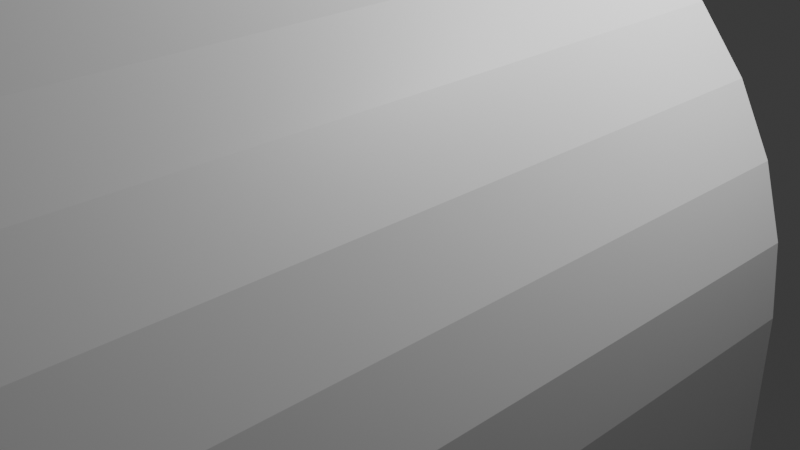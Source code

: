 # Source: tunnel.blend  (saved by Blender 4.1.23; exported with 4.5.12 LTS)
import bpy
from mathutils import Matrix  # noqa: F401  (used for matrix-valued properties, if any)

bpy.ops.wm.read_factory_settings(use_empty=True)
scene = bpy.context.scene
scene.name = 'Scene'

# ---- collections
col_collection = bpy.data.collections.new('Collection'); scene.collection.children.link(col_collection)

# ---- materials (node trees are filled in below, after node groups)
mat_material = bpy.data.materials.new('Material')
mat_material.alpha_threshold = 0.0
mat_material.use_transparent_shadow = False
mat_material.roughness = 0.5
mat_material.line_color = (0.0, 0.0, 0.0, 1.0)

# ---- material node trees
mat_material.use_nodes = True; mat_material.node_tree.nodes.clear()
_N = mat_material.node_tree.nodes; _L = mat_material.node_tree.links
n0 = _N.new('ShaderNodeOutputMaterial'); n0.name = 'Material Output'; n0.location = (300, 300)
n1 = _N.new('ShaderNodeBsdfPrincipled'); n1.name = 'Principled BSDF'; n1.location = (10, 300)
n1.inputs[3].default_value = 1.45
_L.new(n1.outputs[0], n0.inputs[0])
n0.is_active_output = True

# ---- world
world_world = bpy.data.worlds.new('World'); scene.world = world_world
world_world.use_nodes = True; world_world.node_tree.nodes.clear()
_N = world_world.node_tree.nodes; _L = world_world.node_tree.links
n0 = _N.new('ShaderNodeOutputWorld'); n0.name = 'World Output'; n0.location = (300, 300)
n1 = _N.new('ShaderNodeBackground'); n1.name = 'Background'; n1.location = (10, 300)
n1.inputs[0].default_value = (0.05088, 0.05088, 0.05088, 1.0)
_L.new(n1.outputs[0], n0.inputs[0])
n0.is_active_output = True
world_world.color = (0.05088, 0.05088, 0.05088)
world_world.use_sun_shadow = False
world_world.sun_shadow_jitter_overblur = 0.0

# ---- cameras
cam_camera = bpy.data.cameras.new('Camera')
cam_camera.clip_end = 100.0
cam_camera.ortho_scale = 7.314

# ---- lights
light_light = bpy.data.lights.new('Light', 'POINT')
light_light.transmission_factor = 0.0
light_light.energy = 1000.0
light_light.shadow_soft_size = 0.1
light_light.shadow_maximum_resolution = 0.006
light_light.use_absolute_resolution = True

# ---- meshes
me_cube = bpy.data.meshes.new('Cube')
me_cube.from_pydata([(0.4866, 1.0, -2.337e-08), (0.2169, 1.0, 6.405e-08), (0.4866, -1.0, -2.921e-07), (0.2169, -1.0, -2.047e-07), (-0.4866, 1.0, -2.337e-08), (-0.2169, 1.0, 6.405e-08), (-0.4866, -1.0, -2.921e-07), (-0.2169, -1.0, -2.047e-07), (0.2127, 1.0, 0.3138), (0.2004, 1.0, 0.6155), (0.1804, 1.0, 0.8936), (0.1534, 1.0, 1.137), (0.1205, 1.0, 1.337), (0.08301, 1.0, 1.486), (0.04232, 1.0, 1.578), (0.0, 1.0, 1.608), (-0.04232, 1.0, 1.578), (-0.08301, 1.0, 1.486), (-0.1205, 1.0, 1.337), (-0.1534, 1.0, 1.137), (-0.1804, 1.0, 0.8936), (-0.2004, 1.0, 0.6155), (-0.2127, 1.0, 0.3138), (0.4773, -1.0, 0.704), (0.4496, -1.0, 1.381), (0.4046, -1.0, 2.005), (0.3441, -1.0, 2.552), (0.2704, -1.0, 3.0), (0.1862, -1.0, 3.334), (0.09494, -1.0, 3.539), (0.0, -1.0, 3.608), (-0.09494, -1.0, 3.539), (-0.1862, -1.0, 3.334), (-0.2704, -1.0, 3.0), (-0.3441, -1.0, 2.552), (-0.4046, -1.0, 2.005), (-0.4496, -1.0, 1.381), (-0.4773, -1.0, 0.704), (-0.2127, -1.0, 0.3138), (-0.2004, -1.0, 0.6155), (-0.1804, -1.0, 0.8936), (-0.1534, -1.0, 1.137), (-0.1205, -1.0, 1.337), (-0.08301, -1.0, 1.486), (-0.04232, -1.0, 1.578), (0.0, -1.0, 1.608), (0.04232, -1.0, 1.578), (0.08301, -1.0, 1.486), (0.1205, -1.0, 1.337), (0.1534, -1.0, 1.137), (0.1804, -1.0, 0.8936), (0.2004, -1.0, 0.6155), (0.2127, -1.0, 0.3138), (-0.4773, 1.0, 0.704), (-0.4496, 1.0, 1.381), (-0.4046, 1.0, 2.005), (-0.3441, 1.0, 2.552), (-0.2704, 1.0, 3.0), (-0.1862, 1.0, 3.334), (-0.09494, 1.0, 3.539), (0.0, 1.0, 3.608), (0.09494, 1.0, 3.539), (0.1862, 1.0, 3.334), (0.2704, 1.0, 3.0), (0.3441, 1.0, 2.552), (0.4046, 1.0, 2.005), (0.4496, 1.0, 1.381), (0.4773, 1.0, 0.704), (-0.2169, 1.0, -3.137), (-0.2169, -1.0, -3.137), (0.4866, 1.0, -3.137), (0.2169, 1.0, -3.137), (-0.4866, -1.0, -3.137), (0.4866, -1.0, -3.137), (0.2169, -1.0, -3.137), (-0.4866, 1.0, -3.137), (-0.4773, -9.0, 0.704), (-0.4866, -9.0, -1.22e-06), (0.2127, -9.0, 0.3138), (0.2169, -9.0, -1.132e-06), (0.4866, -9.0, -1.22e-06), (0.4773, -9.0, 0.704), (0.4496, -9.0, 1.381), (0.4046, -9.0, 2.005), (0.3441, -9.0, 2.552), (0.2704, -9.0, 3.0), (0.1862, -9.0, 3.334), (0.09494, -9.0, 3.539), (2.127e-15, -9.0, 3.608), (-0.09494, -9.0, 3.539), (-0.1862, -9.0, 3.334), (-0.2704, -9.0, 3.0), (-0.3441, -9.0, 2.552), (-0.4046, -9.0, 2.005), (-0.4496, -9.0, 1.381), (-0.2169, -9.0, -1.132e-06), (-0.2127, -9.0, 0.3138), (-0.2004, -9.0, 0.6155), (-0.1804, -9.0, 0.8936), (-0.1534, -9.0, 1.137), (-0.1205, -9.0, 1.337), (-0.08301, -9.0, 1.486), (-0.04232, -9.0, 1.578), (2.127e-15, -9.0, 1.608), (0.04232, -9.0, 1.578), (0.08301, -9.0, 1.486), (0.1205, -9.0, 1.337), (0.1534, -9.0, 1.137), (0.1804, -9.0, 0.8936), (0.2004, -9.0, 0.6155), (-0.2169, -9.0, -3.137), (-0.4866, -9.0, -3.137), (0.4866, -9.0, -3.137), (0.2169, -9.0, -3.137), (0.2169, 6.557e-07, -3.137), (0.4866, 1.0, -2.337e-08), (0.4866, -1.0, -2.921e-07), (0.4866, 1.0, -3.137), (0.4866, -1.0, -3.137), (0.4866, -9.0, -3.137), (0.4866, -9.0, -1.22e-06), (-0.4866, -1.0, -2.921e-07), (-0.4866, 1.0, -2.337e-08), (-0.4866, -1.0, -3.137), (-0.4866, 1.0, -3.137), (-0.4866, -9.0, -1.22e-06), (-0.4866, -9.0, -3.137), (0.4866, 1.0, -2.337e-08), (0.4866, -1.0, -2.921e-07), (0.4866, 1.0, -3.137), (0.4866, -1.0, -3.137), (0.4866, -9.0, -3.137), (0.4866, -9.0, -1.22e-06), (-0.4866, 1.0, -2.337e-08), (-0.4866, -1.0, -3.137), (-0.4866, 1.0, -3.137), (-0.4866, -9.0, -1.22e-06), (-0.4866, -9.0, -3.137), (0.4866, 1.0, -2.337e-08), (0.4866, -1.0, -2.921e-07), (0.4866, 1.0, -3.137), (0.4866, -1.0, -3.137), (0.4866, -9.0, -3.137), (0.4866, -9.0, -1.22e-06), (-0.4866, 1.0, -2.337e-08), (-0.4866, -1.0, -3.137), (-0.4866, 1.0, -3.137), (-0.4866, -9.0, -1.22e-06), (-0.4866, -9.0, -3.137), (0.4866, 1.0, -2.337e-08), (0.4866, -1.0, -2.921e-07), (0.4866, 1.0, -3.137), (0.4866, -1.0, -3.137), (0.4866, -9.0, -3.137), (0.4866, -9.0, -1.22e-06), (-0.4866, 1.0, -2.337e-08), (-0.4773, 1.0, 0.704), (-0.4773, -1.0, 0.704), (-0.4773, -9.0, 0.704), (-0.4866, -9.0, -1.22e-06), (-0.7564, -1.0, -3.137), (0.4866, 1.0, -2.337e-08), (0.4866, -1.0, -2.921e-07), (0.4866, 1.0, -3.137), (0.4866, -9.0, -3.137), (0.4866, -9.0, -1.22e-06), (0.4866, 1.0, -2.337e-08), (0.4866, -1.0, -2.921e-07), (0.4866, 1.0, -3.137), (0.4866, -9.0, -3.137), (0.4866, -9.0, -1.22e-06), (-0.4866, -1.0, -3.137), (-0.4866, 1.0, -3.137), (-0.2169, 1.0, -3.137), (-0.2169, -1.0, -3.137), (-0.4866, 1.0, -3.137), (-0.4866, -1.0, -3.137), (-0.2169, -9.0, -3.137), (-0.4866, -9.0, -3.137), (-0.4866, -9.0, -3.137), (-0.4866, -1.0, -3.137)], [(80, 120), (116, 2), (118, 73), (112, 119), (120, 132), (128, 116), (119, 131), (4, 122), (121, 6), (125, 77), (118, 130), (130, 141), (142, 131), (122, 133), (132, 143), (139, 128), (136, 125), (136, 147), (141, 152), (153, 142), (133, 144), (143, 154), (150, 139), (153, 164), (165, 154), (150, 162), (165, 170), (167, 162), (164, 169)], [(8, 1, 3, 79, 78, 52), (67, 0, 70, 71, 1, 8, 9, 10, 11, 12, 13, 14, 15, 16, 17, 18, 19, 20, 21, 22, 5, 68, 75, 4, 53, 54, 55, 56, 57, 58, 59, 60, 61, 62, 63, 64, 65, 66), (9, 8, 52, 78, 109, 51), (5, 7, 95, 110, 69, 68), (5, 22, 38, 96, 95, 7), (22, 21, 39, 97, 96, 38), (21, 20, 40, 98, 97, 39), (20, 19, 41, 99, 98, 40), (19, 18, 42, 100, 99, 41), (18, 17, 43, 101, 100, 42), (17, 16, 44, 102, 101, 43), (15, 14, 46, 104, 103, 45), (14, 13, 47, 105, 104, 46), (13, 12, 48, 106, 105, 47), (12, 11, 49, 107, 106, 48), (11, 10, 50, 108, 107, 49), (10, 9, 51, 109, 108, 50), (67, 66, 24, 82, 81, 23), (66, 65, 25, 83, 82, 24), (65, 64, 26, 84, 83, 25), (64, 63, 27, 85, 84, 26), (62, 61, 29, 87, 86, 28), (61, 60, 30, 88, 87, 29), (60, 59, 31, 89, 88, 30), (59, 58, 32, 90, 89, 31), (58, 57, 33, 91, 90, 32), (57, 56, 34, 92, 91, 33), (56, 55, 35, 93, 92, 34), (55, 54, 36, 94, 93, 35), (54, 53, 37, 76, 94, 36), (72, 75, 175, 176), (3, 1, 71, 114, 74, 113, 79), (72, 111, 126, 123), (76, 77, 111, 110, 95, 96, 97, 98, 99, 100, 101, 102, 103, 104, 105, 106, 107, 108, 109, 78, 79, 113, 112, 80, 81, 82, 83, 84, 85, 86, 87, 88, 89, 90, 91, 92, 93, 94), (0, 67, 23, 81, 80, 2), (63, 62, 28, 86, 85, 27), (16, 15, 45, 103, 102, 44), (2, 80, 112, 169, 168, 166, 0), (70, 0, 115, 117), (75, 72, 123, 124), (117, 115, 127, 129), (123, 126, 137, 134), (124, 123, 134, 135), (129, 127, 138, 140), (134, 137, 148, 145), (135, 134, 145, 146), (140, 138, 149, 151), (76, 37, 157, 158), (53, 4, 155, 156), (77, 76, 158, 159), (146, 145, 171, 172), (145, 148, 179, 180), (151, 149, 161, 163), (163, 161, 166, 168), (176, 175, 173, 174, 177, 178), (69, 110, 177, 174), (75, 68, 173, 175), (68, 69, 174, 173), (110, 111, 178, 177), (111, 72, 176, 178), (121, 159, 155), (4, 121, 155, 159, 158, 157, 37, 53), (75, 111, 77, 121, 4), (70, 168, 169, 112, 113, 74, 114, 71)])
_uv = me_cube.uv_layers.new(name='UVMap')
_uv.uv.foreach_set('vector', [0.3594, 0.5, 0.375, 0.5, 0.375, 0.75, 0.375, 0.75, 0.3594, 0.75, 0.3594, 0.75, 0.625, 0.4844, 0.625, 0.5, 0.625, 0.5, 0.375, 0.5, 0.375, 0.5, 0.375, 0.4844, 0.375, 0.4688, 0.375, 0.4531, 0.375, 0.4375, 0.375, 0.4219, 0.375, 0.4063, 0.375, 0.3906, 0.375, 0.375, 0.375, 0.3594, 0.375, 0.3438, 0.375, 0.3281, 0.375, 0.3125, 0.375, 0.2969, 0.375, 0.2812, 0.375, 0.2656, 0.375, 0.25, 0.375, 0.25, 0.625, 0.25, 0.625, 0.25, 0.625, 0.2656, 0.625, 0.2812, 0.625, 0.2969, 0.625, 0.3125, 0.625, 0.3281, 0.625, 0.3438, 0.625, 0.3594, 0.625, 0.375, 0.625, 0.3906, 0.625, 0.4062, 0.625, 0.4219, 0.625, 0.4375, 0.625, 0.4531, 0.625, 0.4688, 0.3438, 0.5, 0.3594, 0.5, 0.3594, 0.75, 0.3594, 0.75, 0.3438, 0.75, 0.3438, 0.75, 0.125, 0.5, 0.125, 0.75, 0.125, 0.75, 0.125, 0.75, 0.125, 0.75, 0.125, 0.5, 0.125, 0.5, 0.1406, 0.5, 0.1406, 0.75, 0.1406, 0.75, 0.125, 0.75, 0.125, 0.75, 0.1406, 0.5, 0.1562, 0.5, 0.1562, 0.75, 0.1562, 0.75, 0.1406, 0.75, 0.1406, 0.75, 0.1562, 0.5, 0.1719, 0.5, 0.1719, 0.75, 0.1719, 0.75, 0.1562, 0.75, 0.1562, 0.75, 0.1719, 0.5, 0.1875, 0.5, 0.1875, 0.75, 0.1875, 0.75, 0.1719, 0.75, 0.1719, 0.75, 0.1875, 0.5, 0.2031, 0.5, 0.2031, 0.75, 0.2031, 0.75, 0.1875, 0.75, 0.1875, 0.75, 0.2031, 0.5, 0.2187, 0.5, 0.2187, 0.75, 0.2187, 0.75, 0.2031, 0.75, 0.2031, 0.75, 0.2187, 0.5, 0.2344, 0.5, 0.2344, 0.75, 0.2344, 0.75, 0.2187, 0.75, 0.2187, 0.75, 0.25, 0.5, 0.2656, 0.5, 0.2656, 0.75, 0.2656, 0.75, 0.25, 0.75, 0.25, 0.75, 0.2656, 0.5, 0.2812, 0.5, 0.2812, 0.75, 0.2812, 0.75, 0.2656, 0.75, 0.2656, 0.75, 0.2812, 0.5, 0.2969, 0.5, 0.2969, 0.75, 0.2969, 0.75, 0.2812, 0.75, 0.2812, 0.75, 0.2969, 0.5, 0.3125, 0.5, 0.3125, 0.75, 0.3125, 0.75, 0.2969, 0.75, 0.2969, 0.75, 0.3125, 0.5, 0.3281, 0.5, 0.3281, 0.75, 0.3281, 0.75, 0.3125, 0.75, 0.3125, 0.75, 0.3281, 0.5, 0.3438, 0.5, 0.3438, 0.75, 0.3438, 0.75, 0.3281, 0.75, 0.3281, 0.75, 0.6406, 0.5, 0.6562, 0.5, 0.6562, 0.75, 0.6562, 0.75, 0.6406, 0.75, 0.6406, 0.75, 0.6562, 0.5, 0.6719, 0.5, 0.6719, 0.75, 0.6719, 0.75, 0.6562, 0.75, 0.6562, 0.75, 0.6719, 0.5, 0.6875, 0.5, 0.6875, 0.75, 0.6875, 0.75, 0.6719, 0.75, 0.6719, 0.75, 0.6875, 0.5, 0.7031, 0.5, 0.7031, 0.75, 0.7031, 0.75, 0.6875, 0.75, 0.6875, 0.75, 0.7188, 0.5, 0.7344, 0.5, 0.7344, 0.75, 0.7344, 0.75, 0.7188, 0.75, 0.7188, 0.75, 0.7344, 0.5, 0.75, 0.5, 0.75, 0.75, 0.75, 0.75, 0.7344, 0.75, 0.7344, 0.75, 0.75, 0.5, 0.7656, 0.5, 0.7656, 0.75, 0.7656, 0.75, 0.75, 0.75, 0.75, 0.75, 0.7656, 0.5, 0.7812, 0.5, 0.7812, 0.75, 0.7812, 0.75, 0.7656, 0.75, 0.7656, 0.75, 0.7812, 0.5, 0.7969, 0.5, 0.7969, 0.75, 0.7969, 0.75, 0.7812, 0.75, 0.7812, 0.75, 0.7969, 0.5, 0.8125, 0.5, 0.8125, 0.75, 0.8125, 0.75, 0.7969, 0.75, 0.7969, 0.75, 0.8125, 0.5, 0.8281, 0.5, 0.8281, 0.75, 0.8281, 0.75, 0.8125, 0.75, 0.8125, 0.75, 0.8281, 0.5, 0.8438, 0.5, 0.8438, 0.75, 0.8438, 0.75, 0.8281, 0.75, 0.8281, 0.75, 0.8438, 0.5, 0.8594, 0.5, 0.8594, 0.75, 0.8594, 0.75, 0.8438, 0.75, 0.8438, 0.75, 0.625, 0.0, 0.625, 0.25, 0.625, 0.25, 0.625, 0.0, 0.375, 0.75, 0.375, 0.5, 0.375, 0.5, 0.375, 0.625, 0.375, 0.75, 0.375, 0.75, 0.375, 0.75, 0.625, 0.0, 0.625, 0.0, 0.625, 0.0, 0.625, 0.0, 0.625, 0.9844, 0.625, 1.0, 0.625, 1.0, 0.375, 1.0, 0.375, 1.0, 0.375, 0.9844, 0.375, 0.9688, 0.375, 0.9531, 0.375, 0.9375, 0.375, 0.9219, 0.375, 0.9062, 0.375, 0.8906, 0.375, 0.875, 0.375, 0.8594, 0.375, 0.8437, 0.375, 0.8281, 0.375, 0.8125, 0.375, 0.7969, 0.375, 0.7812, 0.375, 0.7656, 0.375, 0.75, 0.375, 0.75, 0.625, 0.75, 0.625, 0.75, 0.625, 0.7656, 0.625, 0.7812, 0.625, 0.7969, 0.625, 0.8125, 0.625, 0.8281, 0.625, 0.8438, 0.625, 0.8594, 0.625, 0.875, 0.625, 0.8906, 0.625, 0.9062, 0.625, 0.9219, 0.625, 0.9375, 0.625, 0.9531, 0.625, 0.9688, 0.625, 0.5, 0.6406, 0.5, 0.6406, 0.75, 0.6406, 0.75, 0.625, 0.75, 0.625, 0.75, 0.7031, 0.5, 0.7188, 0.5, 0.7188, 0.75, 0.7188, 0.75, 0.7031, 0.75, 0.7031, 0.75, 0.2344, 0.5, 0.25, 0.5, 0.25, 0.75, 0.25, 0.75, 0.2344, 0.75, 0.2344, 0.75, 0.625, 0.75, 0.625, 0.75, 0.625, 0.75, 0.625, 0.75, 0.625, 0.5, 0.625, 0.5, 0.625, 0.5, 0.625, 0.5, 0.625, 0.5, 0.625, 0.5, 0.625, 0.5, 0.625, 0.25, 0.625, 0.0, 0.625, 0.0, 0.625, 0.25, 0.625, 0.5, 0.625, 0.5, 0.625, 0.5, 0.625, 0.5, 0.625, 0.0, 0.625, 0.0, 0.625, 0.0, 0.625, 0.0, 0.625, 0.25, 0.625, 0.0, 0.625, 0.0, 0.625, 0.25, 0.625, 0.5, 0.625, 0.5, 0.625, 0.5, 0.625, 0.5, 0.625, 0.0, 0.625, 0.0, 0.625, 0.0, 0.625, 0.0, 0.625, 0.25, 0.625, 0.0, 0.625, 0.0, 0.625, 0.25, 0.625, 0.5, 0.625, 0.5, 0.625, 0.5, 0.625, 0.5, 0.8594, 0.75, 0.8594, 0.75, 0.8594, 0.75, 0.8594, 0.75, 0.625, 0.2656, 0.625, 0.25, 0.625, 0.25, 0.625, 0.2656, 0.625, 1.0, 0.625, 0.9844, 0.625, 0.9844, 0.625, 1.0, 0.625, 0.25, 0.625, 0.0, 0.625, 0.0, 0.625, 0.25, 0.625, 0.0, 0.625, 0.0, 0.625, 0.0, 0.625, 0.0, 0.625, 0.5, 0.625, 0.5, 0.625, 0.5, 0.625, 0.5, 0.625, 0.5, 0.625, 0.5, 0.625, 0.5, 0.625, 0.5, 0.625, 0.0, 0.625, 0.25, 0.375, 0.25, 0.375, 0.0, 0.375, 0.0, 0.625, 0.0, 0.125, 0.75, 0.125, 0.75, 0.125, 0.75, 0.125, 0.75, 0.625, 0.25, 0.375, 0.25, 0.375, 0.25, 0.625, 0.25, 0.125, 0.5, 0.125, 0.75, 0.125, 0.75, 0.125, 0.5, 0.375, 1.0, 0.625, 1.0, 0.625, 1.0, 0.375, 1.0, 0.625, 0.0, 0.625, 0.0, 0.625, 0.0, 0.625, 0.0, 0.0, 0.0, 0.0, 0.0, 0.0, 0.0, 0.0, 0.0, 0.0, 0.0, 0.0, 0.0, 0.0, 0.0, 0.0, 0.0, 0.0, 0.0, 0.0, 0.0, 0.0, 0.0, 0.625, 0.25, 0.625, 1.0, 0.625, 1.0, 0.0, 0.0, 0.0, 0.0, 0.625, 0.5, 0.625, 0.5, 0.625, 0.75, 0.625, 0.75, 0.375, 0.75, 0.375, 0.75, 0.375, 0.625, 0.375, 0.5])
me_cube.materials.append(mat_material)
me_cube.use_mirror_vertex_groups = False
me_cube.update()

# ---- objects
ob_cube = bpy.data.objects.new('Cube', me_cube)
ob_light = bpy.data.objects.new('Light', light_light)
ob_camera = bpy.data.objects.new('Camera', cam_camera)

# ---- transforms, parenting, visibility, modifiers, constraints
ob_cube.location = (0.0, 0.0, 0.0)
ob_cube.scale = (7.415, 1.0, 1.0)
ob_cube.lock_rotations_4d = False
ob_cube.empty_display_type = 'ARROWS'
ob_cube.lineart.crease_threshold = 0.0
ob_light.location = (4.076, 1.005, 5.904)
ob_light.rotation_euler = (0.6503, 0.05522, 1.866)
ob_light.lock_rotations_4d = False
ob_light.empty_display_type = 'ARROWS'
ob_light.color = (0.0, 0.0, 0.0, 0.0)
ob_light.lineart.crease_threshold = 0.0
ob_camera.location = (7.359, -6.926, 4.958)
ob_camera.rotation_euler = (1.109, 0.0, 0.8149)
ob_camera.lock_rotations_4d = False
ob_camera.empty_display_type = 'ARROWS'
ob_camera.color = (0.0, 0.0, 0.0, 0.0)
ob_camera.display_type = 'WIRE'
ob_camera.lineart.crease_threshold = 0.0

# ---- collection membership
col_collection.objects.link(ob_cube)
col_collection.objects.link(ob_light)
col_collection.objects.link(ob_camera)

# ---- scene / render settings (as saved in the file)
scene.camera = ob_camera
scene.frame_start = 1; scene.frame_end = 250; scene.frame_set(1)
scene.render.engine = 'BLENDER_EEVEE_NEXT'
scene.cycles.sampling_pattern = 'TABULATED_SOBOL'
scene.eevee.ray_tracing_options.trace_max_roughness = 0.0
bpy.context.view_layer.update()
